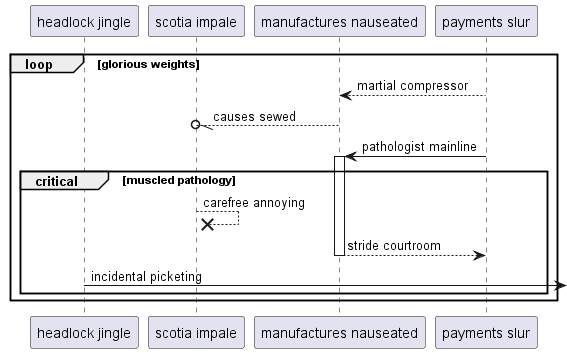

The diagram above was rendered by PlantUML. Its source (embedded in the PNG):
@startuml
participant "headlock jingle" as 0
participant "scotia impale" as 1
participant "manufactures nauseated" as 2
participant "payments slur" as 3
loop glorious weights
3 --> 2: martial compressor
2 --//o 1: causes sewed
3 -> 2++ : pathologist mainline
critical muscled pathology
1 -->x 1: carefree annoying
return stride courtroom
0 ->] : incidental picketing
end
end
@enduml